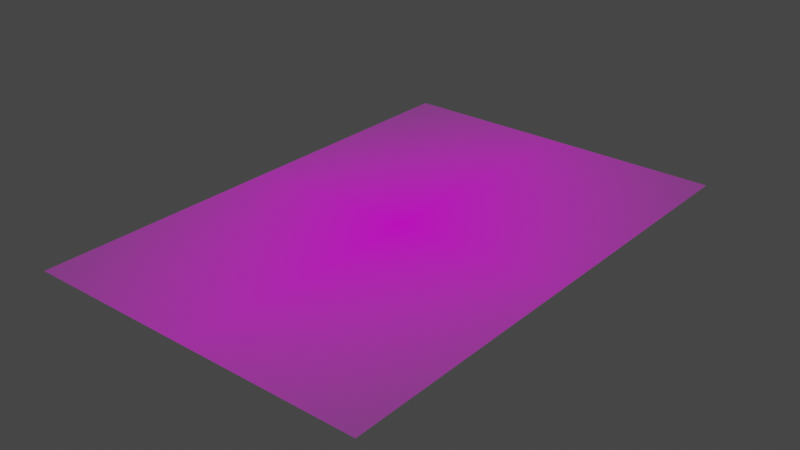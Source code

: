 # Source: peter.blend  (saved by Blender 3.4.6; exported with 4.5.12 LTS)
import bpy
from mathutils import Matrix  # noqa: F401  (used for matrix-valued properties, if any)

bpy.ops.wm.read_factory_settings(use_empty=True)
scene = bpy.context.scene
scene.name = 'Scene'

# ---- collections
col_collection = bpy.data.collections.new('Collection'); scene.collection.children.link(col_collection)

# ---- images (referenced by path relative to the original .blend; pixels are not part of the script)
import os
ASSET_DIR = os.environ.get("B2B_ASSET_DIR", "")  # directory of the original .blend (textures are referenced by path, not embedded)
HERE = os.path.dirname(os.path.abspath(__file__))  # packed textures are extracted next to this script under _unpacked/

def load_image(name, relpath, width, height, colorspace="sRGB"):
    """Load a texture the original file referenced (path relative to the .blend, or extracted next to this script)."""
    p = next((c for c in (os.path.join(HERE, relpath), os.path.join(ASSET_DIR, relpath)) if relpath and os.path.exists(c)), "")
    if p:
        img = bpy.data.images.load(p, check_existing=True)
        img.name = name
    else:  # same state as the original file: an image datablock whose file is absent (Cycles renders it pink)
        img = bpy.data.images.new(name, width, height)
        img.source = "FILE"
        img.filepath = "//" + (relpath or name)
    img.colorspace_settings.name = colorspace
    return img
img_peter_png = load_image('peter.png', 'peter.png', 1024, 1024, 'sRGB')

# ---- materials (node trees are filled in below, after node groups)
mat_peter = bpy.data.materials.new('peter')
mat_peter.surface_render_method = 'BLENDED'
mat_peter.blend_method = 'BLEND'
mat_peter.use_transparent_shadow = False

# ---- material node trees
mat_peter.use_nodes = True; mat_peter.node_tree.nodes.clear()
_N = mat_peter.node_tree.nodes; _L = mat_peter.node_tree.links
n0 = _N.new('ShaderNodeOutputMaterial'); n0.name = 'Material Output'; n0.location = (300, 300)
n1 = _N.new('ShaderNodeTexImage'); n1.name = 'Image Texture'; n1.location = (-200, 300)
n1.image = img_peter_png
n1.extension = 'CLIP'
n2 = _N.new('ShaderNodeBsdfPrincipled'); n2.name = 'Principled BSDF'; n2.location = (0, 300)
n2.distribution = 'GGX'
n2.subsurface_method = 'BURLEY'
n2.inputs[3].default_value = 1.45
n2.inputs[27].default_value = (0.0, 0.0, 0.0, 1.0)
n2.inputs[28].default_value = 1.0
_L.new(n1.outputs[0], n2.inputs[0])
_L.new(n1.outputs[1], n2.inputs[4])
_L.new(n2.outputs[0], n0.inputs[0])
n0.is_active_output = True

# ---- world
world_world = bpy.data.worlds.new('World'); scene.world = world_world
world_world.use_nodes = True; world_world.node_tree.nodes.clear()
_N = world_world.node_tree.nodes; _L = world_world.node_tree.links
n0 = _N.new('ShaderNodeOutputWorld'); n0.name = 'World Output'; n0.location = (300, 300)
n1 = _N.new('ShaderNodeBackground'); n1.name = 'Background'; n1.location = (10, 300)
n1.inputs[0].default_value = (0.05088, 0.05088, 0.05088, 1.0)
_L.new(n1.outputs[0], n0.inputs[0])
n0.is_active_output = True
world_world.color = (0.05088, 0.05088, 0.05088)
world_world.use_sun_shadow = False
world_world.sun_shadow_jitter_overblur = 0.0

# ---- meshes
me_peter = bpy.data.meshes.new('peter')
me_peter.from_pydata([(-1.71, -2.5, 0.0), (1.71, -2.5, 0.0), (-1.71, 2.5, 0.0), (1.71, 2.5, 0.0)], [], [(0, 1, 3, 2)])
_uv = me_peter.uv_layers.new(name='UVMap')
_uv.uv.foreach_set('vector', [0.0, 0.0, 1.0, 0.0, 1.0, 1.0, 0.0, 1.0])
me_peter.materials.append(mat_peter)
me_peter.use_remesh_fix_poles = True
me_peter.use_remesh_preserve_attributes = False
me_peter.use_mirror_vertex_groups = False
me_peter.update()

# ---- objects
ob_peter = bpy.data.objects.new('peter', me_peter)

# ---- transforms, parenting, visibility, modifiers, constraints
ob_peter.location = (0.0, 0.0, 0.0)
ob_peter.lock_scale = (True, True, True)
ob_peter.lineart.crease_threshold = 0.0

# ---- collection membership
col_collection.objects.link(ob_peter)

# ---- scene / render settings (as saved in the file)
scene.frame_start = 1; scene.frame_end = 250; scene.frame_set(1)
scene.render.engine = 'BLENDER_EEVEE_NEXT'
scene.cycles.use_denoising = False
scene.cycles.samples = 128
scene.cycles.sampling_pattern = 'TABULATED_SOBOL'
scene.cycles.use_adaptive_sampling = False
scene.cycles.use_light_tree = False
scene.view_settings.view_transform = 'Filmic'
bpy.context.view_layer.update()

# ---- added for rendering (the .blend has no active camera and no usable light): camera, sun
cam_auto = bpy.data.cameras.new('AutoCamera')
cam_auto.lens = 50.0
cam_auto.sensor_width = 36.0
cam_auto.clip_end = 1000.0
ob_auto_camera = bpy.data.objects.new('AutoCamera', cam_auto)
scene.collection.objects.link(ob_auto_camera)
ob_auto_camera.location = (5.60514, -6.72617, 4.48411)
ob_auto_camera.rotation_euler = (1.09748, -7.21219e-08, 0.694738)
scene.camera = ob_auto_camera
light_auto_sun = bpy.data.lights.new('AutoSun', 'SUN')
light_auto_sun.energy = 3.0
light_auto_sun.angle = 0.0523599
ob_auto_sun = bpy.data.objects.new('AutoSun', light_auto_sun)
scene.collection.objects.link(ob_auto_sun)
ob_auto_sun.rotation_euler = (0.872665, 0.174533, 0.523599)
bpy.context.view_layer.update()
